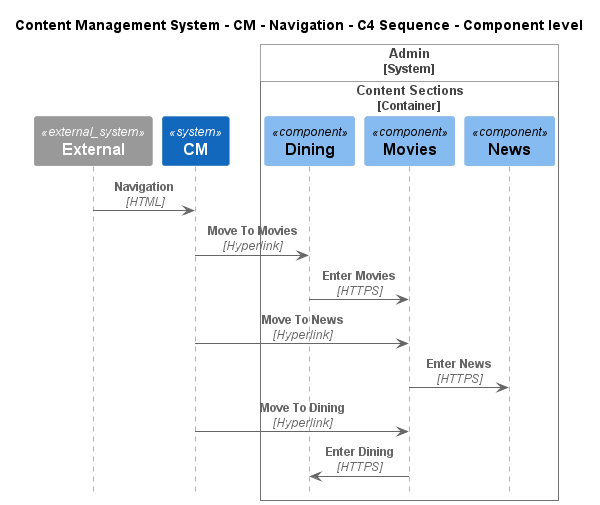

The diagram above was rendered by PlantUML. Its source (embedded in the PNG):
@startuml
!include ..\..\..\..\..\.c4s\C4_Sequence.puml

title Content Management System - CM - Navigation - C4 Sequence - Component level

System_Ext(C4InterFlow.SoftwareSystems.ExternalSystem, "External", "")
System(ContentManagementSystem.SoftwareSystems.CM, "CM", "Content Management System is used to manage the process of creating, organizing, editing, and publishing digital content.")

System_Boundary(ContentManagementSystem.SoftwareSystems.Admin, "Admin")
    
Container_Boundary(ContentManagementSystem.SoftwareSystems.Admin.Containers.ContentSections, "Content Sections")
    Component(ContentManagementSystem.SoftwareSystems.Admin.Containers.ContentSections.Components.Dining, "Dining", "", "")
    Component(ContentManagementSystem.SoftwareSystems.Admin.Containers.ContentSections.Components.Movies, "Movies", "", "")
    Component(ContentManagementSystem.SoftwareSystems.Admin.Containers.ContentSections.Components.News, "News", "", "")
Boundary_End()
Boundary_End()

Rel(C4InterFlow.SoftwareSystems.ExternalSystem, ContentManagementSystem.SoftwareSystems.CM, "Navigation", "HTML")
Rel(ContentManagementSystem.SoftwareSystems.CM, ContentManagementSystem.SoftwareSystems.Admin.Containers.ContentSections.Components.Dining, "Move To Movies", "Hyperlink")
Rel(ContentManagementSystem.SoftwareSystems.Admin.Containers.ContentSections.Components.Dining, ContentManagementSystem.SoftwareSystems.Admin.Containers.ContentSections.Components.Movies, "Enter Movies", "HTTPS")
Rel(ContentManagementSystem.SoftwareSystems.CM, ContentManagementSystem.SoftwareSystems.Admin.Containers.ContentSections.Components.Movies, "Move To News", "Hyperlink")
Rel(ContentManagementSystem.SoftwareSystems.Admin.Containers.ContentSections.Components.Movies, ContentManagementSystem.SoftwareSystems.Admin.Containers.ContentSections.Components.News, "Enter News", "HTTPS")
Rel(ContentManagementSystem.SoftwareSystems.CM, ContentManagementSystem.SoftwareSystems.Admin.Containers.ContentSections.Components.Movies, "Move To Dining", "Hyperlink")
Rel(ContentManagementSystem.SoftwareSystems.Admin.Containers.ContentSections.Components.Movies, ContentManagementSystem.SoftwareSystems.Admin.Containers.ContentSections.Components.Dining, "Enter Dining", "HTTPS")


@enduml